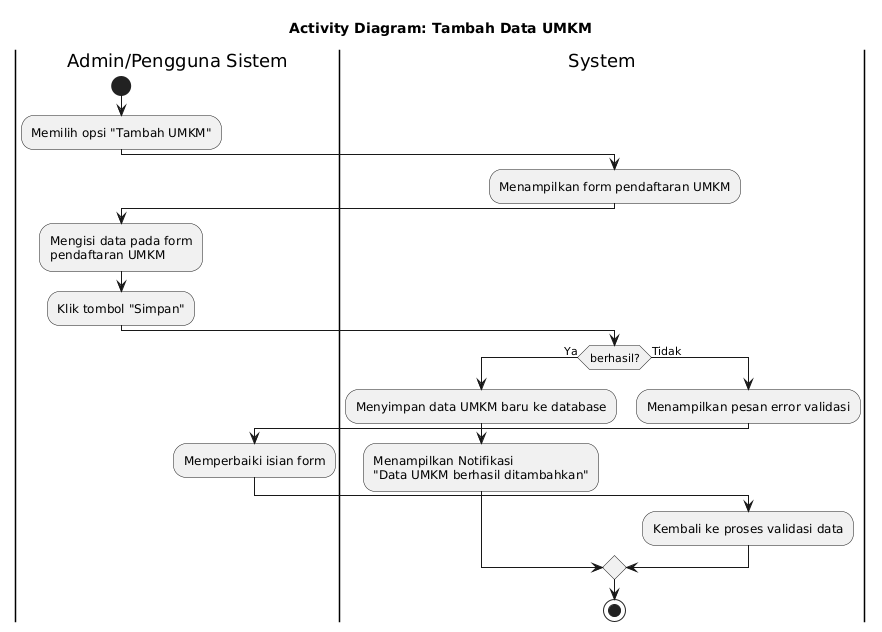

The diagram above was rendered by PlantUML. Its source (embedded in the PNG):
@startuml
title Activity Diagram: Tambah Data UMKM

|Admin/Pengguna Sistem|
start
:Memilih opsi "Tambah UMKM";

|System|
:Menampilkan form pendaftaran UMKM;
|Admin/Pengguna Sistem|
:Mengisi data pada form 
pendaftaran UMKM;
:Klik tombol "Simpan";

|System|
if (berhasil?) then (Ya)
    :Menyimpan data UMKM baru ke database;
    :Menampilkan Notifikasi
    "Data UMKM berhasil ditambahkan";
else (Tidak)
    :Menampilkan pesan error validasi;
    |Admin/Pengguna Sistem|
    :Memperbaiki isian form;
    |System|
    :Kembali ke proses validasi data;
endif

stop
@enduml